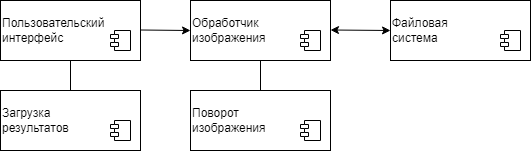

The diagram above was exported from draw.io. Its source (the exported page's mxGraphModel, read from the mxfile embedded in the PNG):
<mxGraphModel dx="880" dy="479" grid="1" gridSize="10" guides="1" tooltips="1" connect="1" arrows="1" fold="1" page="1" pageScale="1" pageWidth="827" pageHeight="1169" math="0" shadow="0">
  <root>
    <mxCell id="0" />
    <mxCell id="1" parent="0" />
    <mxCell id="ITiTKqKoVGNr93wyGDbL-1" value="Пользовательский интерфейс" style="html=1;dropTarget=0;whiteSpace=wrap;align=left;" vertex="1" parent="1">
      <mxGeometry x="40" y="120" width="140" height="60" as="geometry" />
    </mxCell>
    <mxCell id="ITiTKqKoVGNr93wyGDbL-2" value="" style="shape=module;jettyWidth=8;jettyHeight=4;" vertex="1" parent="ITiTKqKoVGNr93wyGDbL-1">
      <mxGeometry x="1" width="20" height="20" relative="1" as="geometry">
        <mxPoint x="-30" y="30" as="offset" />
      </mxGeometry>
    </mxCell>
    <mxCell id="ITiTKqKoVGNr93wyGDbL-3" value="Загрузка&amp;nbsp;&lt;div&gt;результатов&lt;/div&gt;" style="html=1;dropTarget=0;whiteSpace=wrap;align=left;" vertex="1" parent="1">
      <mxGeometry x="40" y="210" width="140" height="60" as="geometry" />
    </mxCell>
    <mxCell id="ITiTKqKoVGNr93wyGDbL-4" value="" style="shape=module;jettyWidth=8;jettyHeight=4;" vertex="1" parent="ITiTKqKoVGNr93wyGDbL-3">
      <mxGeometry x="1" width="20" height="20" relative="1" as="geometry">
        <mxPoint x="-30" y="30" as="offset" />
      </mxGeometry>
    </mxCell>
    <mxCell id="ITiTKqKoVGNr93wyGDbL-5" value="" style="endArrow=none;html=1;rounded=0;exitX=0.5;exitY=0;exitDx=0;exitDy=0;" edge="1" parent="1" source="ITiTKqKoVGNr93wyGDbL-3">
      <mxGeometry width="50" height="50" relative="1" as="geometry">
        <mxPoint x="109.5" y="210" as="sourcePoint" />
        <mxPoint x="110" y="180" as="targetPoint" />
      </mxGeometry>
    </mxCell>
    <mxCell id="ITiTKqKoVGNr93wyGDbL-6" value="Обработчик&amp;nbsp;&lt;div&gt;изображения&lt;/div&gt;" style="html=1;dropTarget=0;whiteSpace=wrap;align=left;" vertex="1" parent="1">
      <mxGeometry x="230" y="120" width="140" height="60" as="geometry" />
    </mxCell>
    <mxCell id="ITiTKqKoVGNr93wyGDbL-7" value="" style="shape=module;jettyWidth=8;jettyHeight=4;" vertex="1" parent="ITiTKqKoVGNr93wyGDbL-6">
      <mxGeometry x="1" width="20" height="20" relative="1" as="geometry">
        <mxPoint x="-30" y="30" as="offset" />
      </mxGeometry>
    </mxCell>
    <mxCell id="ITiTKqKoVGNr93wyGDbL-9" value="" style="endArrow=classic;html=1;rounded=0;" edge="1" parent="1">
      <mxGeometry width="50" height="50" relative="1" as="geometry">
        <mxPoint x="180" y="149.5" as="sourcePoint" />
        <mxPoint x="230" y="150" as="targetPoint" />
      </mxGeometry>
    </mxCell>
    <mxCell id="ITiTKqKoVGNr93wyGDbL-10" value="" style="endArrow=none;html=1;rounded=0;exitX=0.5;exitY=0;exitDx=0;exitDy=0;" edge="1" parent="1" source="ITiTKqKoVGNr93wyGDbL-11">
      <mxGeometry width="50" height="50" relative="1" as="geometry">
        <mxPoint x="299.5" y="210" as="sourcePoint" />
        <mxPoint x="300" y="180" as="targetPoint" />
      </mxGeometry>
    </mxCell>
    <mxCell id="ITiTKqKoVGNr93wyGDbL-11" value="Поворот&lt;div&gt;изображения&lt;/div&gt;" style="html=1;dropTarget=0;whiteSpace=wrap;align=left;" vertex="1" parent="1">
      <mxGeometry x="230" y="210" width="140" height="60" as="geometry" />
    </mxCell>
    <mxCell id="ITiTKqKoVGNr93wyGDbL-12" value="" style="shape=module;jettyWidth=8;jettyHeight=4;" vertex="1" parent="ITiTKqKoVGNr93wyGDbL-11">
      <mxGeometry x="1" width="20" height="20" relative="1" as="geometry">
        <mxPoint x="-30" y="30" as="offset" />
      </mxGeometry>
    </mxCell>
    <mxCell id="ITiTKqKoVGNr93wyGDbL-15" value="Файловая&lt;div&gt;система&lt;/div&gt;" style="html=1;dropTarget=0;whiteSpace=wrap;align=left;" vertex="1" parent="1">
      <mxGeometry x="430" y="120" width="140" height="60" as="geometry" />
    </mxCell>
    <mxCell id="ITiTKqKoVGNr93wyGDbL-16" value="" style="shape=module;jettyWidth=8;jettyHeight=4;" vertex="1" parent="ITiTKqKoVGNr93wyGDbL-15">
      <mxGeometry x="1" width="20" height="20" relative="1" as="geometry">
        <mxPoint x="-30" y="30" as="offset" />
      </mxGeometry>
    </mxCell>
    <mxCell id="ITiTKqKoVGNr93wyGDbL-17" value="" style="endArrow=classic;startArrow=classic;html=1;rounded=0;entryX=0;entryY=0.5;entryDx=0;entryDy=0;" edge="1" parent="1" target="ITiTKqKoVGNr93wyGDbL-15">
      <mxGeometry width="50" height="50" relative="1" as="geometry">
        <mxPoint x="370" y="149.5" as="sourcePoint" />
        <mxPoint x="410" y="149.5" as="targetPoint" />
      </mxGeometry>
    </mxCell>
  </root>
</mxGraphModel>